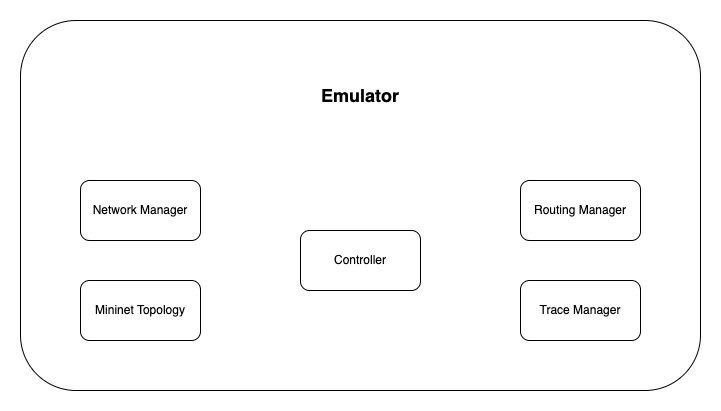

The diagram above was exported from draw.io. Its source (the exported page's mxGraphModel, read from the mxfile embedded in the PNG):
<mxGraphModel dx="1306" dy="835" grid="1" gridSize="10" guides="1" tooltips="1" connect="1" arrows="1" fold="1" page="1" pageScale="1" pageWidth="850" pageHeight="1100" math="0" shadow="0">
  <root>
    <mxCell id="0" />
    <mxCell id="1" parent="0" />
    <mxCell id="WBPs0Obp2pSjZhBNRVvc-1" value="" style="rounded=1;whiteSpace=wrap;html=1;" vertex="1" parent="1">
      <mxGeometry x="130" y="290" width="680" height="370" as="geometry" />
    </mxCell>
    <mxCell id="WBPs0Obp2pSjZhBNRVvc-2" value="Network Manager" style="rounded=1;whiteSpace=wrap;html=1;" vertex="1" parent="1">
      <mxGeometry x="190" y="450" width="120" height="60" as="geometry" />
    </mxCell>
    <mxCell id="WBPs0Obp2pSjZhBNRVvc-3" value="Trace Manager" style="rounded=1;whiteSpace=wrap;html=1;" vertex="1" parent="1">
      <mxGeometry x="630" y="550" width="120" height="60" as="geometry" />
    </mxCell>
    <mxCell id="WBPs0Obp2pSjZhBNRVvc-4" value="Routing Manager" style="rounded=1;whiteSpace=wrap;html=1;" vertex="1" parent="1">
      <mxGeometry x="630" y="450" width="120" height="60" as="geometry" />
    </mxCell>
    <mxCell id="WBPs0Obp2pSjZhBNRVvc-6" value="&lt;b&gt;&lt;font style=&quot;font-size: 18px;&quot;&gt;Emulator&lt;/font&gt;&lt;/b&gt;" style="text;html=1;align=center;verticalAlign=middle;whiteSpace=wrap;rounded=0;" vertex="1" parent="1">
      <mxGeometry x="400" y="340" width="140" height="50" as="geometry" />
    </mxCell>
    <mxCell id="WBPs0Obp2pSjZhBNRVvc-7" value="Controller" style="rounded=1;whiteSpace=wrap;html=1;" vertex="1" parent="1">
      <mxGeometry x="410" y="500" width="120" height="60" as="geometry" />
    </mxCell>
    <mxCell id="WBPs0Obp2pSjZhBNRVvc-8" value="Mininet Topology" style="rounded=1;whiteSpace=wrap;html=1;" vertex="1" parent="1">
      <mxGeometry x="190" y="550" width="120" height="60" as="geometry" />
    </mxCell>
  </root>
</mxGraphModel>